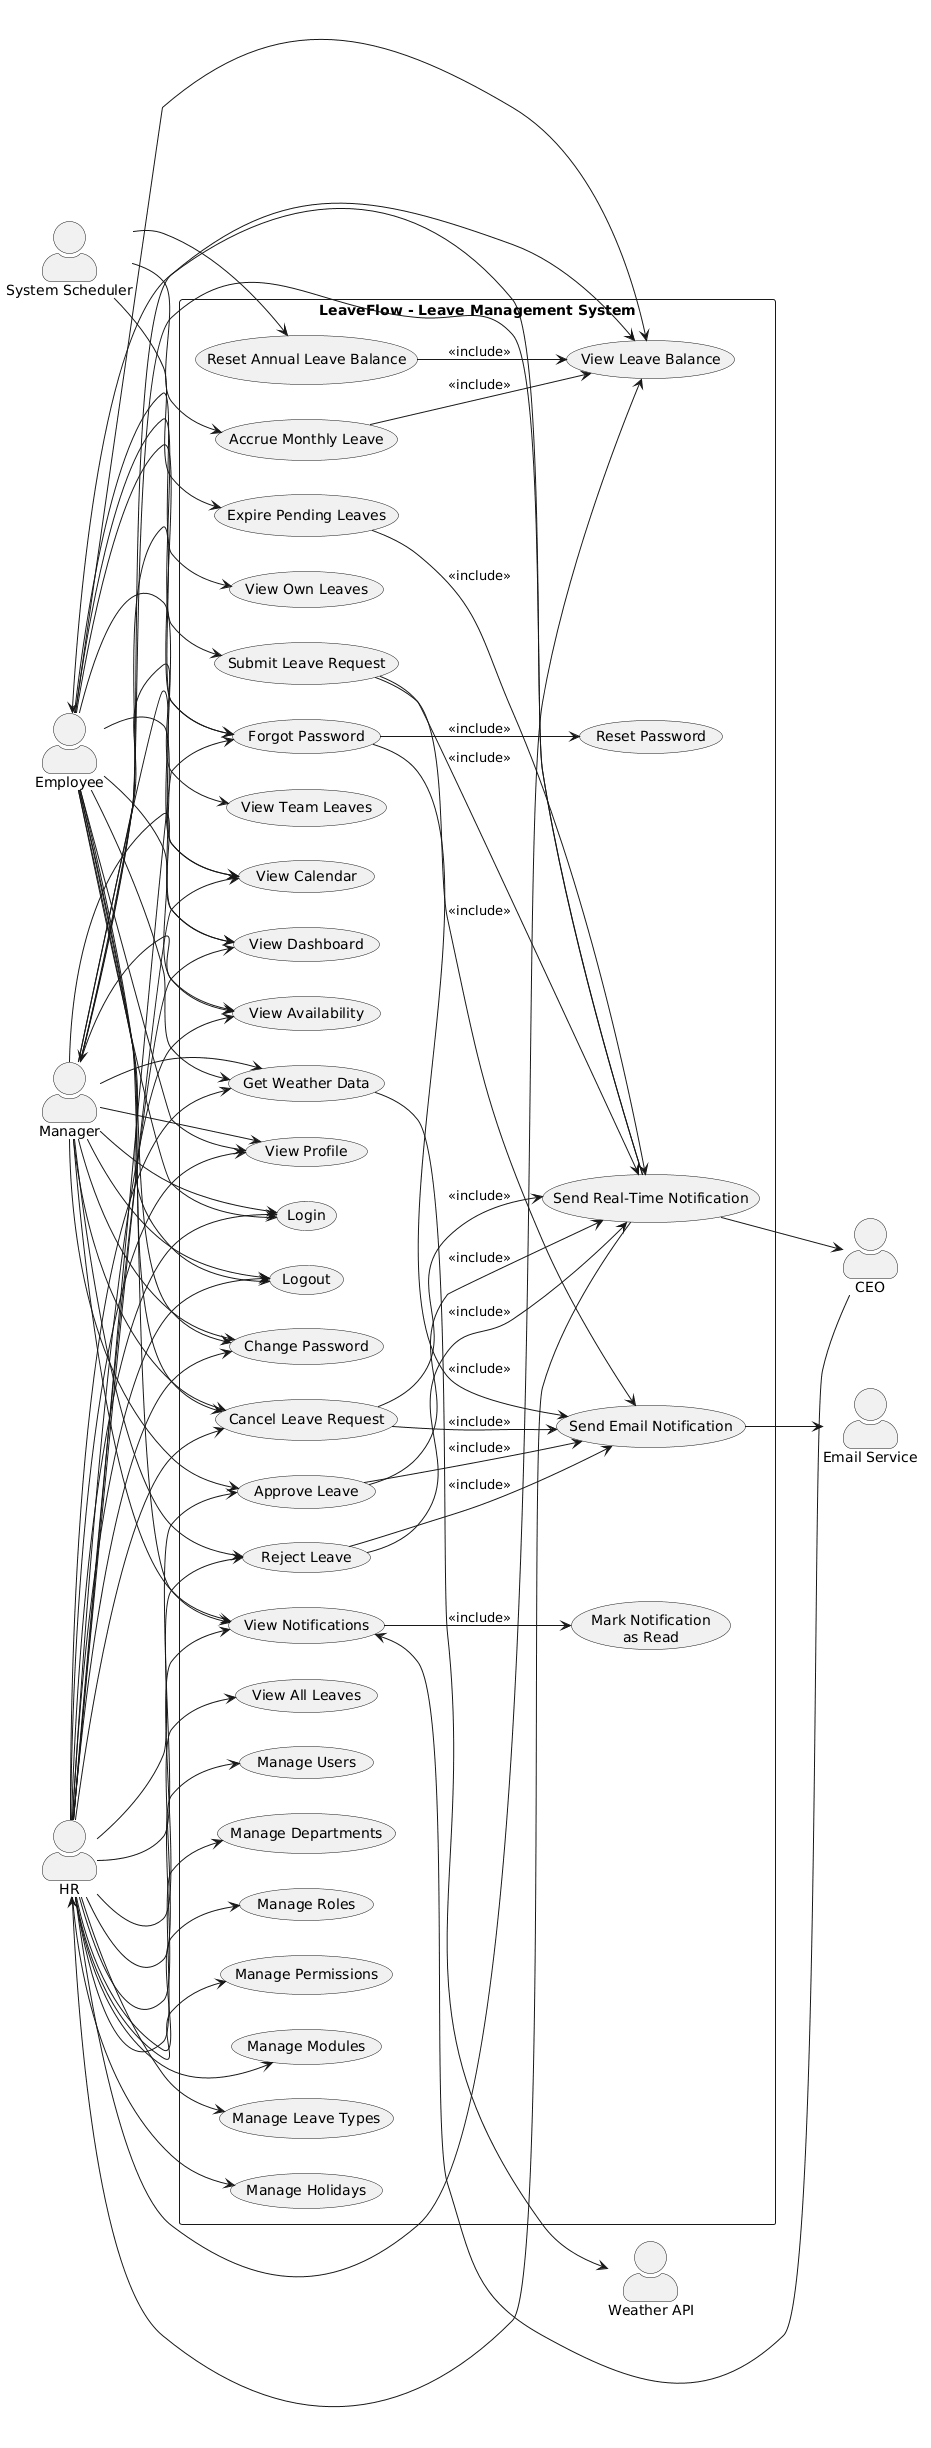

The diagram above was rendered by PlantUML. Its source (embedded in the PNG):
@startuml
left to right direction

skinparam packageStyle rectangle
skinparam actorStyle awesome

actor Employee
actor Manager
actor HR
actor CEO
actor "System Scheduler" as Scheduler
actor "Email Service" as Email
actor "Weather API" as Weather

rectangle "LeaveFlow - Leave Management System" {

    usecase "Login" as UC_Login
    usecase "Logout" as UC_Logout
    usecase "Change Password" as UC_ChangePassword
    usecase "Forgot Password" as UC_ForgotPassword
    usecase "Reset Password" as UC_ResetPassword

    usecase "View Dashboard" as UC_Dashboard
    usecase "View Profile" as UC_Profile
    usecase "View Notifications" as UC_Notifications
    usecase "Mark Notification\nas Read" as UC_ReadNotification

    usecase "Submit Leave Request" as UC_SubmitLeave
    usecase "View Own Leaves" as UC_OwnLeaves
    usecase "Cancel Leave Request" as UC_CancelLeave

    usecase "View Team Leaves" as UC_TeamLeaves
    usecase "Approve Leave" as UC_ApproveLeave
    usecase "Reject Leave" as UC_RejectLeave

    usecase "View All Leaves" as UC_AllLeaves
    usecase "Manage Users" as UC_Users
    usecase "Manage Departments" as UC_Departments
    usecase "Manage Roles" as UC_Roles
    usecase "Manage Permissions" as UC_Permissions
    usecase "Manage Modules" as UC_Modules
    usecase "Manage Leave Types" as UC_LeaveTypes
    usecase "Manage Holidays" as UC_Holidays

    usecase "View Leave Balance" as UC_Balance
    usecase "View Calendar" as UC_Calendar
    usecase "View Availability" as UC_Availability

    usecase "Send Email Notification" as UC_Email
    usecase "Send Real-Time Notification" as UC_Realtime

    usecase "Expire Pending Leaves" as UC_Expire
    usecase "Accrue Monthly Leave" as UC_Accrual
    usecase "Reset Annual Leave Balance" as UC_ResetBalance

    usecase "Get Weather Data" as UC_Weather
}

' Authentication
Employee --> UC_Login
Manager --> UC_Login
HR --> UC_Login

Employee --> UC_Logout
Manager --> UC_Logout
HR --> UC_Logout

Employee --> UC_ChangePassword
Manager --> UC_ChangePassword
HR --> UC_ChangePassword

Employee --> UC_ForgotPassword
Manager --> UC_ForgotPassword
HR --> UC_ForgotPassword

UC_ForgotPassword --> UC_ResetPassword : <<include>>

' Common features
Employee --> UC_Dashboard
Manager --> UC_Dashboard
HR --> UC_Dashboard

Employee --> UC_Profile
Manager --> UC_Profile
HR --> UC_Profile

Employee --> UC_Notifications
Manager --> UC_Notifications
HR --> UC_Notifications
CEO --> UC_Notifications

UC_Notifications --> UC_ReadNotification : <<include>>

' Employee
Employee --> UC_SubmitLeave
Employee --> UC_OwnLeaves
Employee --> UC_CancelLeave
Employee --> UC_Balance
Employee --> UC_Calendar
Employee --> UC_Availability

' Manager
Manager --> UC_TeamLeaves
Manager --> UC_ApproveLeave
Manager --> UC_RejectLeave
Manager --> UC_CancelLeave
Manager --> UC_Balance
Manager --> UC_Calendar
Manager --> UC_Availability

' HR
HR --> UC_AllLeaves
HR --> UC_ApproveLeave
HR --> UC_RejectLeave
HR --> UC_CancelLeave
HR --> UC_Users
HR --> UC_Departments
HR --> UC_Roles
HR --> UC_Permissions
HR --> UC_Modules
HR --> UC_LeaveTypes
HR --> UC_Holidays
HR --> UC_Balance
HR --> UC_Calendar
HR --> UC_Availability

' External services
UC_Email --> Email
UC_Realtime --> Employee
UC_Realtime --> Manager
UC_Realtime --> HR
UC_Realtime --> CEO

UC_Weather --> Weather

Employee --> UC_Weather
Manager --> UC_Weather
HR --> UC_Weather

' Automatic system tasks
Scheduler --> UC_Expire
Scheduler --> UC_Accrual
Scheduler --> UC_ResetBalance

UC_Expire --> UC_Realtime : <<include>>
UC_Accrual --> UC_Balance : <<include>>
UC_ResetBalance --> UC_Balance : <<include>>

UC_SubmitLeave --> UC_Email : <<include>>
UC_SubmitLeave --> UC_Realtime : <<include>>

UC_ApproveLeave --> UC_Email : <<include>>
UC_ApproveLeave --> UC_Realtime : <<include>>

UC_RejectLeave --> UC_Email : <<include>>
UC_RejectLeave --> UC_Realtime : <<include>>

UC_CancelLeave --> UC_Email : <<include>>
UC_CancelLeave --> UC_Realtime : <<include>>

UC_ForgotPassword --> UC_Email : <<include>>
@enduml